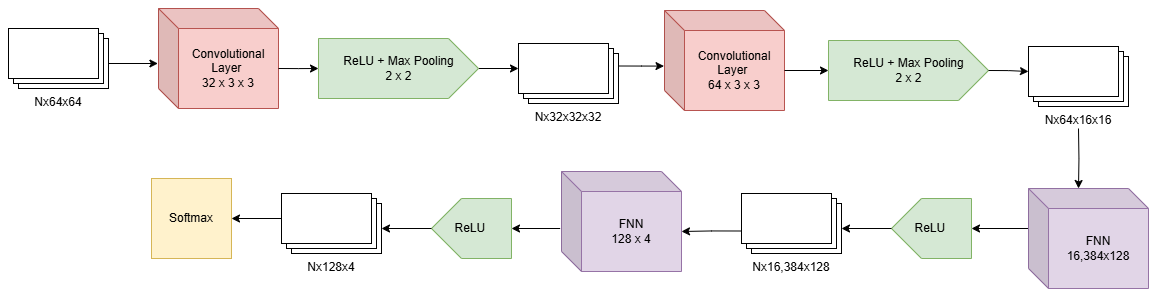

The diagram above was exported from draw.io. Its source (the exported page's mxGraphModel, read from the mxfile embedded in the PNG):
<mxGraphModel dx="1433" dy="891" grid="1" gridSize="10" guides="1" tooltips="1" connect="1" arrows="1" fold="1" page="1" pageScale="1" pageWidth="850" pageHeight="1100" math="0" shadow="0">
  <root>
    <mxCell id="0" />
    <mxCell id="1" parent="0" />
    <mxCell id="LzuiUXYzUs1s9G5Ne7xI-1" value="Nx64x64" style="verticalLabelPosition=bottom;verticalAlign=top;html=1;shape=mxgraph.basic.layered_rect;dx=10;outlineConnect=0;whiteSpace=wrap;" vertex="1" parent="1">
      <mxGeometry x="30" y="210" width="100" height="60" as="geometry" />
    </mxCell>
    <mxCell id="LzuiUXYzUs1s9G5Ne7xI-2" value="Convolutional Layer&amp;nbsp;&lt;div&gt;32 x 3 x 3&lt;/div&gt;" style="shape=cube;whiteSpace=wrap;html=1;boundedLbl=1;backgroundOutline=1;darkOpacity=0.05;darkOpacity2=0.1;fillColor=#f8cecc;strokeColor=#b85450;" vertex="1" parent="1">
      <mxGeometry x="180" y="190" width="120" height="100" as="geometry" />
    </mxCell>
    <mxCell id="LzuiUXYzUs1s9G5Ne7xI-3" value="Convolutional Layer&amp;nbsp;&lt;div&gt;64 x 3 x 3&lt;/div&gt;" style="shape=cube;whiteSpace=wrap;html=1;boundedLbl=1;backgroundOutline=1;darkOpacity=0.05;darkOpacity2=0.1;fillColor=#f8cecc;strokeColor=#b85450;" vertex="1" parent="1">
      <mxGeometry x="686" y="192" width="120" height="100" as="geometry" />
    </mxCell>
    <mxCell id="LzuiUXYzUs1s9G5Ne7xI-11" style="edgeStyle=orthogonalEdgeStyle;rounded=0;orthogonalLoop=1;jettySize=auto;html=1;exitX=1;exitY=0.5;exitDx=0;exitDy=0;exitPerimeter=0;entryX=0;entryY=0;entryDx=0;entryDy=25.000000000000004;entryPerimeter=0;" edge="1" parent="1" source="LzuiUXYzUs1s9G5Ne7xI-4" target="LzuiUXYzUs1s9G5Ne7xI-9">
      <mxGeometry relative="1" as="geometry">
        <mxPoint x="519.9999999999999" y="250.04347826086962" as="targetPoint" />
      </mxGeometry>
    </mxCell>
    <mxCell id="LzuiUXYzUs1s9G5Ne7xI-4" value="ReLU + Max Pooling&lt;br&gt;&lt;div&gt;2 x 2&lt;/div&gt;" style="html=1;shadow=0;dashed=0;align=center;verticalAlign=middle;shape=mxgraph.arrows2.arrow;dy=0;dx=30;notch=0;fillColor=#d5e8d4;strokeColor=#82b366;" vertex="1" parent="1">
      <mxGeometry x="340" y="220" width="160" height="60" as="geometry" />
    </mxCell>
    <mxCell id="LzuiUXYzUs1s9G5Ne7xI-7" style="edgeStyle=orthogonalEdgeStyle;rounded=0;orthogonalLoop=1;jettySize=auto;html=1;exitX=0;exitY=0;exitDx=100;exitDy=35;exitPerimeter=0;entryX=-0.005;entryY=0.55;entryDx=0;entryDy=0;entryPerimeter=0;" edge="1" parent="1" source="LzuiUXYzUs1s9G5Ne7xI-1" target="LzuiUXYzUs1s9G5Ne7xI-2">
      <mxGeometry relative="1" as="geometry" />
    </mxCell>
    <mxCell id="LzuiUXYzUs1s9G5Ne7xI-8" style="edgeStyle=orthogonalEdgeStyle;rounded=0;orthogonalLoop=1;jettySize=auto;html=1;exitX=0;exitY=0;exitDx=120.00000000000001;exitDy=60;exitPerimeter=0;entryX=0;entryY=0.5;entryDx=0;entryDy=0;entryPerimeter=0;" edge="1" parent="1" source="LzuiUXYzUs1s9G5Ne7xI-2">
      <mxGeometry relative="1" as="geometry">
        <mxPoint x="340.0000000000002" y="250.0000000000001" as="targetPoint" />
      </mxGeometry>
    </mxCell>
    <mxCell id="LzuiUXYzUs1s9G5Ne7xI-9" value="Nx32x32x32" style="verticalLabelPosition=bottom;verticalAlign=top;html=1;shape=mxgraph.basic.layered_rect;dx=10;outlineConnect=0;whiteSpace=wrap;" vertex="1" parent="1">
      <mxGeometry x="540" y="225" width="100" height="60" as="geometry" />
    </mxCell>
    <mxCell id="LzuiUXYzUs1s9G5Ne7xI-12" style="edgeStyle=orthogonalEdgeStyle;rounded=0;orthogonalLoop=1;jettySize=auto;html=1;exitX=0;exitY=0;exitDx=100;exitDy=22.5;exitPerimeter=0;entryX=-0.004;entryY=0.556;entryDx=0;entryDy=0;entryPerimeter=0;" edge="1" parent="1" source="LzuiUXYzUs1s9G5Ne7xI-9" target="LzuiUXYzUs1s9G5Ne7xI-3">
      <mxGeometry relative="1" as="geometry">
        <mxPoint x="690" y="280" as="targetPoint" />
      </mxGeometry>
    </mxCell>
    <mxCell id="LzuiUXYzUs1s9G5Ne7xI-13" value="ReLU + Max Pooling&lt;br&gt;&lt;div&gt;2 x 2&lt;/div&gt;" style="html=1;shadow=0;dashed=0;align=center;verticalAlign=middle;shape=mxgraph.arrows2.arrow;dy=0;dx=30;notch=0;fillColor=#d5e8d4;strokeColor=#82b366;" vertex="1" parent="1">
      <mxGeometry x="850" y="222" width="160" height="60" as="geometry" />
    </mxCell>
    <mxCell id="LzuiUXYzUs1s9G5Ne7xI-14" value="Nx64x16x16" style="verticalLabelPosition=bottom;verticalAlign=top;html=1;shape=mxgraph.basic.layered_rect;dx=10;outlineConnect=0;whiteSpace=wrap;" vertex="1" parent="1">
      <mxGeometry x="1050" y="228" width="100" height="60" as="geometry" />
    </mxCell>
    <mxCell id="LzuiUXYzUs1s9G5Ne7xI-15" style="edgeStyle=orthogonalEdgeStyle;rounded=0;orthogonalLoop=1;jettySize=auto;html=1;exitX=0;exitY=0;exitDx=120;exitDy=60;exitPerimeter=0;entryX=0;entryY=0.5;entryDx=0;entryDy=0;entryPerimeter=0;" edge="1" parent="1" source="LzuiUXYzUs1s9G5Ne7xI-3" target="LzuiUXYzUs1s9G5Ne7xI-13">
      <mxGeometry relative="1" as="geometry" />
    </mxCell>
    <mxCell id="LzuiUXYzUs1s9G5Ne7xI-16" style="edgeStyle=orthogonalEdgeStyle;rounded=0;orthogonalLoop=1;jettySize=auto;html=1;exitX=1;exitY=0.5;exitDx=0;exitDy=0;exitPerimeter=0;entryX=0;entryY=0;entryDx=0;entryDy=25;entryPerimeter=0;" edge="1" parent="1" source="LzuiUXYzUs1s9G5Ne7xI-13" target="LzuiUXYzUs1s9G5Ne7xI-14">
      <mxGeometry relative="1" as="geometry" />
    </mxCell>
    <mxCell id="LzuiUXYzUs1s9G5Ne7xI-21" style="edgeStyle=orthogonalEdgeStyle;rounded=0;orthogonalLoop=1;jettySize=auto;html=1;exitX=0;exitY=0;exitDx=0;exitDy=40;exitPerimeter=0;" edge="1" parent="1" source="LzuiUXYzUs1s9G5Ne7xI-17" target="LzuiUXYzUs1s9G5Ne7xI-20">
      <mxGeometry relative="1" as="geometry" />
    </mxCell>
    <mxCell id="LzuiUXYzUs1s9G5Ne7xI-17" value="FNN&lt;br&gt;&lt;div&gt;16,384x128&lt;/div&gt;" style="shape=cube;whiteSpace=wrap;html=1;boundedLbl=1;backgroundOutline=1;darkOpacity=0.05;darkOpacity2=0.1;fillColor=#e1d5e7;strokeColor=#9673a6;" vertex="1" parent="1">
      <mxGeometry x="1050" y="370" width="120" height="100" as="geometry" />
    </mxCell>
    <mxCell id="LzuiUXYzUs1s9G5Ne7xI-18" style="edgeStyle=orthogonalEdgeStyle;rounded=0;orthogonalLoop=1;jettySize=auto;html=1;entryX=0;entryY=0;entryDx=50;entryDy=0;entryPerimeter=0;" edge="1" parent="1" target="LzuiUXYzUs1s9G5Ne7xI-17">
      <mxGeometry relative="1" as="geometry">
        <mxPoint x="1100" y="310" as="sourcePoint" />
      </mxGeometry>
    </mxCell>
    <mxCell id="LzuiUXYzUs1s9G5Ne7xI-19" value="Nx16,384x128" style="verticalLabelPosition=bottom;verticalAlign=top;html=1;shape=mxgraph.basic.layered_rect;dx=10;outlineConnect=0;whiteSpace=wrap;" vertex="1" parent="1">
      <mxGeometry x="763" y="375" width="100" height="60" as="geometry" />
    </mxCell>
    <mxCell id="LzuiUXYzUs1s9G5Ne7xI-20" value="ReLU&amp;nbsp;" style="html=1;shadow=0;dashed=0;align=center;verticalAlign=middle;shape=mxgraph.arrows2.arrow;dy=0;dx=30;notch=0;direction=west;fillColor=#d5e8d4;strokeColor=#82b366;" vertex="1" parent="1">
      <mxGeometry x="913" y="380" width="80" height="60" as="geometry" />
    </mxCell>
    <mxCell id="LzuiUXYzUs1s9G5Ne7xI-22" style="edgeStyle=orthogonalEdgeStyle;rounded=0;orthogonalLoop=1;jettySize=auto;html=1;exitX=1;exitY=0.5;exitDx=0;exitDy=0;exitPerimeter=0;entryX=0;entryY=0;entryDx=100;entryDy=35;entryPerimeter=0;" edge="1" parent="1" source="LzuiUXYzUs1s9G5Ne7xI-20" target="LzuiUXYzUs1s9G5Ne7xI-19">
      <mxGeometry relative="1" as="geometry" />
    </mxCell>
    <mxCell id="LzuiUXYzUs1s9G5Ne7xI-23" style="edgeStyle=orthogonalEdgeStyle;rounded=0;orthogonalLoop=1;jettySize=auto;html=1;exitX=-0.011;exitY=0.57;exitDx=0;exitDy=0;exitPerimeter=0;" edge="1" parent="1" source="LzuiUXYzUs1s9G5Ne7xI-24" target="LzuiUXYzUs1s9G5Ne7xI-25">
      <mxGeometry relative="1" as="geometry" />
    </mxCell>
    <mxCell id="LzuiUXYzUs1s9G5Ne7xI-24" value="FNN&lt;br&gt;&lt;div&gt;128 x 4&lt;/div&gt;" style="shape=cube;whiteSpace=wrap;html=1;boundedLbl=1;backgroundOutline=1;darkOpacity=0.05;darkOpacity2=0.1;fillColor=#e1d5e7;strokeColor=#9673a6;" vertex="1" parent="1">
      <mxGeometry x="583" y="353" width="120" height="100" as="geometry" />
    </mxCell>
    <mxCell id="LzuiUXYzUs1s9G5Ne7xI-25" value="ReLU&amp;nbsp;" style="html=1;shadow=0;dashed=0;align=center;verticalAlign=middle;shape=mxgraph.arrows2.arrow;dy=0;dx=30;notch=0;direction=west;fillColor=#d5e8d4;strokeColor=#82b366;" vertex="1" parent="1">
      <mxGeometry x="453" y="380" width="80" height="60" as="geometry" />
    </mxCell>
    <mxCell id="LzuiUXYzUs1s9G5Ne7xI-26" style="edgeStyle=orthogonalEdgeStyle;rounded=0;orthogonalLoop=1;jettySize=auto;html=1;exitX=0;exitY=0;exitDx=0;exitDy=37.49999999999999;exitPerimeter=0;entryX=0;entryY=0;entryDx=120.00000000000001;entryDy=60;entryPerimeter=0;" edge="1" parent="1" source="LzuiUXYzUs1s9G5Ne7xI-19" target="LzuiUXYzUs1s9G5Ne7xI-24">
      <mxGeometry relative="1" as="geometry" />
    </mxCell>
    <mxCell id="LzuiUXYzUs1s9G5Ne7xI-30" style="edgeStyle=orthogonalEdgeStyle;rounded=0;orthogonalLoop=1;jettySize=auto;html=1;exitX=0;exitY=0;exitDx=0;exitDy=25.000000000000004;exitPerimeter=0;entryX=1;entryY=0.5;entryDx=0;entryDy=0;" edge="1" parent="1" source="LzuiUXYzUs1s9G5Ne7xI-27" target="LzuiUXYzUs1s9G5Ne7xI-29">
      <mxGeometry relative="1" as="geometry" />
    </mxCell>
    <mxCell id="LzuiUXYzUs1s9G5Ne7xI-27" value="Nx128x4" style="verticalLabelPosition=bottom;verticalAlign=top;html=1;shape=mxgraph.basic.layered_rect;dx=10;outlineConnect=0;whiteSpace=wrap;" vertex="1" parent="1">
      <mxGeometry x="303" y="375" width="100" height="60" as="geometry" />
    </mxCell>
    <mxCell id="LzuiUXYzUs1s9G5Ne7xI-29" value="Softmax" style="whiteSpace=wrap;html=1;aspect=fixed;fillColor=#fff2cc;strokeColor=#d6b656;" vertex="1" parent="1">
      <mxGeometry x="173" y="360" width="80" height="80" as="geometry" />
    </mxCell>
    <mxCell id="LzuiUXYzUs1s9G5Ne7xI-31" style="edgeStyle=orthogonalEdgeStyle;rounded=0;orthogonalLoop=1;jettySize=auto;html=1;exitX=1;exitY=0.5;exitDx=0;exitDy=0;exitPerimeter=0;entryX=0;entryY=0;entryDx=100;entryDy=35;entryPerimeter=0;" edge="1" parent="1" source="LzuiUXYzUs1s9G5Ne7xI-25" target="LzuiUXYzUs1s9G5Ne7xI-27">
      <mxGeometry relative="1" as="geometry" />
    </mxCell>
  </root>
</mxGraphModel>